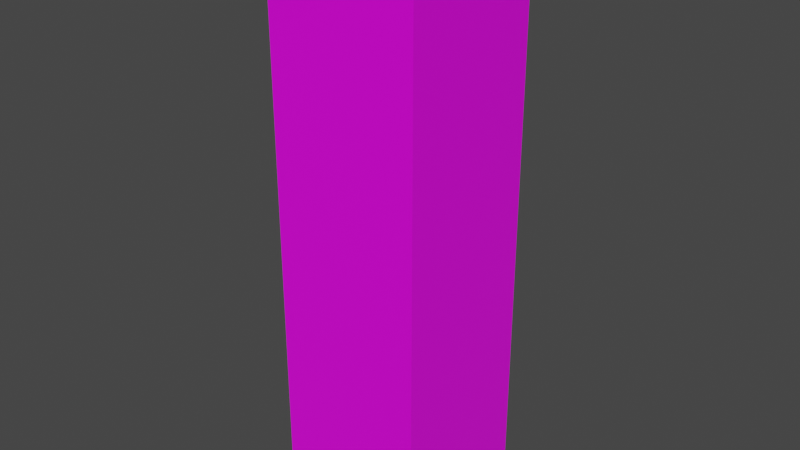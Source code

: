 # Source: Auriana_Dark.blend  (saved by Blender 2.82.7; exported with 4.5.12 LTS)
import bpy
from mathutils import Matrix  # noqa: F401  (used for matrix-valued properties, if any)

bpy.ops.wm.read_factory_settings(use_empty=True)
scene = bpy.context.scene
scene.name = 'Scene'

# ---- collections
col_collection = bpy.data.collections.new('Collection'); scene.collection.children.link(col_collection)

# ---- images (referenced by path relative to the original .blend; pixels are not part of the script)
import os
ASSET_DIR = os.environ.get("B2B_ASSET_DIR", "")  # directory of the original .blend (textures are referenced by path, not embedded)
HERE = os.path.dirname(os.path.abspath(__file__))  # packed textures are extracted next to this script under _unpacked/

def load_image(name, relpath, width, height, colorspace="sRGB"):
    """Load a texture the original file referenced (path relative to the .blend, or extracted next to this script)."""
    p = next((c for c in (os.path.join(HERE, relpath), os.path.join(ASSET_DIR, relpath)) if relpath and os.path.exists(c)), "")
    if p:
        img = bpy.data.images.load(p, check_existing=True)
        img.name = name
    else:  # same state as the original file: an image datablock whose file is absent (Cycles renders it pink)
        img = bpy.data.images.new(name, width, height)
        img.source = "FILE"
        img.filepath = "//" + (relpath or name)
    img.colorspace_settings.name = colorspace
    return img
img_lolirock_auriana_dark_r90_jpg = load_image('LoliRock_Auriana_Dark_R90.jpg', 'LoliRock_Auriana_Dark_R90.jpg', 1024, 1024, 'sRGB')

# ---- materials (node trees are filled in below, after node groups)
mat_aurianadarkmaterial = bpy.data.materials.new('AurianaDarkMaterial')
mat_aurianadarkmaterial.alpha_threshold = 0.0
mat_aurianadarkmaterial.use_transparent_shadow = False
mat_aurianadarkmaterial.line_color = (0.0, 0.0, 0.0, 1.0)

# ---- material node trees
mat_aurianadarkmaterial.use_nodes = True; mat_aurianadarkmaterial.node_tree.nodes.clear()
_N = mat_aurianadarkmaterial.node_tree.nodes; _L = mat_aurianadarkmaterial.node_tree.links
n0 = _N.new('ShaderNodeOutputMaterial'); n0.name = 'Material Output'; n0.location = (300, 300)
n1 = _N.new('ShaderNodeBsdfPrincipled'); n1.name = 'Principled BSDF'; n1.location = (10, 300)
n1.distribution = 'GGX'
n1.subsurface_method = 'BURLEY'
n1.inputs[2].default_value = 0.4
n1.inputs[3].default_value = 1.45
n1.inputs[27].default_value = (0.0, 0.0, 0.0, 1.0)
n1.inputs[28].default_value = 1.0
n2 = _N.new('ShaderNodeTexImage'); n2.name = 'Image Texture'; n2.location = (-280, 280)
n2.image = img_lolirock_auriana_dark_r90_jpg
_L.new(n1.outputs[0], n0.inputs[0])
_L.new(n2.outputs[0], n1.inputs[0])
n0.is_active_output = True

# ---- world
world_world = bpy.data.worlds.new('World'); scene.world = world_world
world_world.use_nodes = True; world_world.node_tree.nodes.clear()
_N = world_world.node_tree.nodes; _L = world_world.node_tree.links
n0 = _N.new('ShaderNodeOutputWorld'); n0.name = 'World Output'; n0.location = (300, 300)
n1 = _N.new('ShaderNodeBackground'); n1.name = 'Background'; n1.location = (10, 300)
n1.inputs[0].default_value = (0.05088, 0.05088, 0.05088, 1.0)
_L.new(n1.outputs[0], n0.inputs[0])
n0.is_active_output = True
world_world.color = (0.05088, 0.05088, 0.05088)
world_world.use_sun_shadow = False
world_world.sun_shadow_jitter_overblur = 0.0

# ---- meshes
me_cube = bpy.data.meshes.new('Cube')
me_cube.from_pydata([(0.21, 0.21, 1.602), (0.21, 0.21, 0.001804), (0.21, -0.21, 1.602), (0.21, -0.21, 0.001804), (-0.21, 0.21, 1.602), (-0.21, 0.21, 0.001804), (-0.21, -0.21, 1.602), (-0.21, -0.21, 0.001804)], [], [(0, 4, 6, 2), (3, 2, 6, 7), (7, 6, 4, 5), (5, 1, 3, 7), (1, 0, 2, 3), (5, 4, 0, 1)])
_uv = me_cube.uv_layers.new(name='UVMap')
_uv.uv.foreach_set('vector', [0.5677, 0.5374, 0.8527, 0.5374, 0.8527, 0.7323, 0.5677, 0.7323, 0.09227, 0.7436, 0.844, 0.7436, 0.844, 0.9675, 0.09227, 0.9675, 0.375, 0.0, 0.625, 0.0, 0.625, 0.25, 0.375, 0.25, 0.08837, 0.5197, 0.3957, 0.5197, 0.3957, 0.7283, 0.08837, 0.7283, 0.08511, 0.5069, 0.8504, 0.5069, 0.8504, 0.7323, 0.08511, 0.7323, 0.08676, 0.04477, 0.8551, 0.04477, 0.8551, 0.2785, 0.08676, 0.2785])
me_cube.materials.append(mat_aurianadarkmaterial)
me_cube.use_remesh_preserve_volume = False
me_cube.use_remesh_preserve_attributes = False
me_cube.use_mirror_vertex_groups = False
me_cube.update()

# ---- objects
ob_karakter_doboz = bpy.data.objects.new('Karakter Doboz', me_cube)

# ---- transforms, parenting, visibility, modifiers, constraints
ob_karakter_doboz.location = (0.0, 0.0, 0.0)
ob_karakter_doboz.lock_rotations_4d = False
ob_karakter_doboz.empty_display_type = 'ARROWS'
ob_karakter_doboz.lineart.crease_threshold = 0.0

# ---- collection membership
col_collection.objects.link(ob_karakter_doboz)

# ---- scene / render settings (as saved in the file)
scene.frame_start = 1; scene.frame_end = 250; scene.frame_set(1)
scene.render.engine = 'BLENDER_EEVEE_NEXT'
scene.cycles.use_denoising = False
scene.cycles.samples = 128
scene.cycles.sampling_pattern = 'TABULATED_SOBOL'
scene.cycles.use_adaptive_sampling = False
scene.cycles.use_light_tree = False
scene.view_settings.view_transform = 'Filmic'
bpy.context.view_layer.update()

# ---- added for rendering (the .blend has no active camera and no usable light): camera, sun
cam_auto = bpy.data.cameras.new('AutoCamera')
cam_auto.lens = 50.0
cam_auto.sensor_width = 36.0
cam_auto.clip_end = 1000.0
ob_auto_camera = bpy.data.objects.new('AutoCamera', cam_auto)
scene.collection.objects.link(ob_auto_camera)
ob_auto_camera.location = (1.57907, -1.89489, 2.06506)
ob_auto_camera.rotation_euler = (1.09748, -7.21219e-08, 0.694738)
scene.camera = ob_auto_camera
light_auto_sun = bpy.data.lights.new('AutoSun', 'SUN')
light_auto_sun.energy = 3.0
light_auto_sun.angle = 0.0523599
ob_auto_sun = bpy.data.objects.new('AutoSun', light_auto_sun)
scene.collection.objects.link(ob_auto_sun)
ob_auto_sun.rotation_euler = (0.872665, 0.174533, 0.523599)
bpy.context.view_layer.update()
